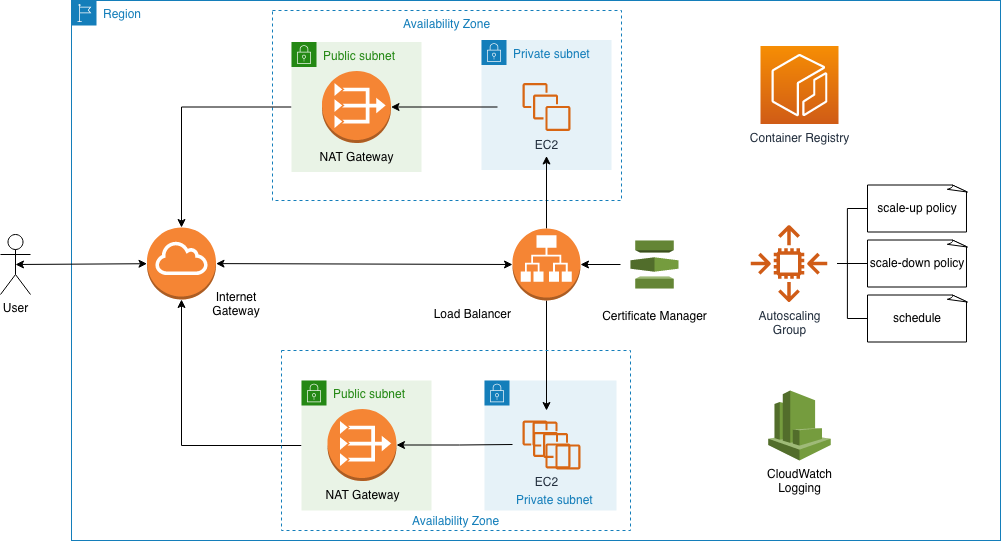

The diagram above was exported from draw.io. Its source (the exported page's mxGraphModel, read from the mxfile embedded in the PNG):
<mxGraphModel dx="946" dy="615" grid="1" gridSize="10" guides="1" tooltips="1" connect="1" arrows="0" fold="1" page="1" pageScale="1" pageWidth="1169" pageHeight="827" math="0" shadow="0">
  <root>
    <mxCell id="0" />
    <mxCell id="1" parent="0" />
    <mxCell id="z6MwRY0Weszw4U41Vil4-53" value="Private subnet" style="points=[[0,0],[0.25,0],[0.5,0],[0.75,0],[1,0],[1,0.25],[1,0.5],[1,0.75],[1,1],[0.75,1],[0.5,1],[0.25,1],[0,1],[0,0.75],[0,0.5],[0,0.25]];outlineConnect=0;gradientColor=none;html=1;whiteSpace=wrap;fontSize=12;fontStyle=0;shape=mxgraph.aws4.group;grIcon=mxgraph.aws4.group_security_group;grStroke=0;strokeColor=#147EBA;fillColor=#E6F2F8;verticalAlign=bottom;align=left;spacingLeft=30;fontColor=#147EBA;dashed=0;" parent="1" vertex="1">
      <mxGeometry x="504" y="490" width="132" height="130" as="geometry" />
    </mxCell>
    <mxCell id="z6MwRY0Weszw4U41Vil4-15" value="Region" style="points=[[0,0],[0.25,0],[0.5,0],[0.75,0],[1,0],[1,0.25],[1,0.5],[1,0.75],[1,1],[0.75,1],[0.5,1],[0.25,1],[0,1],[0,0.75],[0,0.5],[0,0.25]];outlineConnect=0;gradientColor=none;html=1;whiteSpace=wrap;fontSize=12;fontStyle=0;shape=mxgraph.aws4.group;grIcon=mxgraph.aws4.group_region;strokeColor=#147EBA;fillColor=none;verticalAlign=top;align=left;spacingLeft=30;fontColor=#147EBA;dashed=0;" parent="1" vertex="1">
      <mxGeometry x="91" y="110" width="929" height="540" as="geometry" />
    </mxCell>
    <mxCell id="weDwslZMMMu7gI-IpkZ5-15" value="Availability Zone" style="fillColor=none;strokeColor=#147EBA;dashed=1;verticalAlign=top;fontStyle=0;fontColor=#147EBA;" parent="1" vertex="1">
      <mxGeometry x="292" y="120" width="349" height="190" as="geometry" />
    </mxCell>
    <mxCell id="weDwslZMMMu7gI-IpkZ5-23" style="edgeStyle=orthogonalEdgeStyle;rounded=0;orthogonalLoop=1;jettySize=auto;html=1;exitX=0;exitY=0.5;exitDx=0;exitDy=0;entryX=0.5;entryY=0;entryDx=0;entryDy=0;entryPerimeter=0;startArrow=none;startFill=0;endArrow=classic;endFill=1;" parent="1" source="z6MwRY0Weszw4U41Vil4-19" target="z6MwRY0Weszw4U41Vil4-37" edge="1">
      <mxGeometry relative="1" as="geometry" />
    </mxCell>
    <mxCell id="z6MwRY0Weszw4U41Vil4-19" value="Public subnet" style="points=[[0,0],[0.25,0],[0.5,0],[0.75,0],[1,0],[1,0.25],[1,0.5],[1,0.75],[1,1],[0.75,1],[0.5,1],[0.25,1],[0,1],[0,0.75],[0,0.5],[0,0.25]];outlineConnect=0;gradientColor=none;html=1;whiteSpace=wrap;fontSize=12;fontStyle=0;shape=mxgraph.aws4.group;grIcon=mxgraph.aws4.group_security_group;grStroke=0;strokeColor=#248814;fillColor=#E9F3E6;verticalAlign=top;align=left;spacingLeft=30;fontColor=#248814;dashed=0;" parent="1" vertex="1">
      <mxGeometry x="311" y="151.5" width="130" height="130" as="geometry" />
    </mxCell>
    <mxCell id="z6MwRY0Weszw4U41Vil4-20" value="Private subnet" style="points=[[0,0],[0.25,0],[0.5,0],[0.75,0],[1,0],[1,0.25],[1,0.5],[1,0.75],[1,1],[0.75,1],[0.5,1],[0.25,1],[0,1],[0,0.75],[0,0.5],[0,0.25]];outlineConnect=0;gradientColor=none;html=1;whiteSpace=wrap;fontSize=12;fontStyle=0;shape=mxgraph.aws4.group;grIcon=mxgraph.aws4.group_security_group;grStroke=0;strokeColor=#147EBA;fillColor=#E6F2F8;verticalAlign=top;align=left;spacingLeft=30;fontColor=#147EBA;dashed=0;" parent="1" vertex="1">
      <mxGeometry x="501" y="149.5" width="130" height="130" as="geometry" />
    </mxCell>
    <mxCell id="z6MwRY0Weszw4U41Vil4-32" value="EC2" style="outlineConnect=0;fontColor=#232F3E;gradientColor=none;fillColor=#D86613;strokeColor=none;dashed=0;verticalLabelPosition=bottom;verticalAlign=top;align=center;html=1;fontSize=12;fontStyle=0;aspect=fixed;pointerEvents=1;shape=mxgraph.aws4.instances;perimeterSpacing=25;" parent="1" vertex="1">
      <mxGeometry x="542" y="192.5" width="48" height="48" as="geometry" />
    </mxCell>
    <mxCell id="z6MwRY0Weszw4U41Vil4-33" value="NAT Gateway" style="outlineConnect=0;dashed=0;verticalLabelPosition=bottom;verticalAlign=top;align=center;html=1;shape=mxgraph.aws3.vpc_nat_gateway;fillColor=#F58534;gradientColor=none;" parent="1" vertex="1">
      <mxGeometry x="341.5" y="180.5" width="69" height="72" as="geometry" />
    </mxCell>
    <mxCell id="z6MwRY0Weszw4U41Vil4-64" value="" style="edgeStyle=none;rounded=0;orthogonalLoop=1;jettySize=auto;html=1;startArrow=classic;startFill=1;entryX=0;entryY=0.5;entryDx=0;entryDy=0;entryPerimeter=0;" parent="1" source="z6MwRY0Weszw4U41Vil4-37" target="z6MwRY0Weszw4U41Vil4-38" edge="1">
      <mxGeometry relative="1" as="geometry">
        <mxPoint x="315.5" y="373" as="targetPoint" />
      </mxGeometry>
    </mxCell>
    <mxCell id="weDwslZMMMu7gI-IpkZ5-22" style="edgeStyle=orthogonalEdgeStyle;rounded=0;orthogonalLoop=1;jettySize=auto;html=1;exitX=0.5;exitY=1;exitDx=0;exitDy=0;exitPerimeter=0;entryX=0;entryY=0.5;entryDx=0;entryDy=0;endArrow=none;endFill=0;startArrow=classic;startFill=1;" parent="1" source="z6MwRY0Weszw4U41Vil4-37" target="z6MwRY0Weszw4U41Vil4-54" edge="1">
      <mxGeometry relative="1" as="geometry" />
    </mxCell>
    <mxCell id="z6MwRY0Weszw4U41Vil4-37" value="" style="outlineConnect=0;dashed=0;verticalLabelPosition=bottom;verticalAlign=top;align=center;html=1;shape=mxgraph.aws3.internet_gateway;fillColor=#F58534;gradientColor=none;" parent="1" vertex="1">
      <mxGeometry x="166.5" y="337" width="69" height="72" as="geometry" />
    </mxCell>
    <mxCell id="weDwslZMMMu7gI-IpkZ5-24" style="edgeStyle=orthogonalEdgeStyle;rounded=0;orthogonalLoop=1;jettySize=auto;html=1;exitX=0.5;exitY=0;exitDx=0;exitDy=0;exitPerimeter=0;startArrow=none;startFill=0;endArrow=classic;endFill=1;" parent="1" source="z6MwRY0Weszw4U41Vil4-38" target="z6MwRY0Weszw4U41Vil4-32" edge="1">
      <mxGeometry relative="1" as="geometry" />
    </mxCell>
    <mxCell id="weDwslZMMMu7gI-IpkZ5-26" style="edgeStyle=orthogonalEdgeStyle;rounded=0;orthogonalLoop=1;jettySize=auto;html=1;exitX=0.5;exitY=1;exitDx=0;exitDy=0;exitPerimeter=0;startArrow=none;startFill=0;endArrow=classic;endFill=1;" parent="1" source="z6MwRY0Weszw4U41Vil4-38" target="z6MwRY0Weszw4U41Vil4-56" edge="1">
      <mxGeometry relative="1" as="geometry" />
    </mxCell>
    <mxCell id="z6MwRY0Weszw4U41Vil4-38" value="Load Balancer" style="outlineConnect=0;dashed=0;verticalLabelPosition=bottom;verticalAlign=top;align=right;html=1;shape=mxgraph.aws3.application_load_balancer;fillColor=#F58534;gradientColor=none;labelPosition=left;" parent="1" vertex="1">
      <mxGeometry x="532" y="338" width="68" height="72" as="geometry" />
    </mxCell>
    <mxCell id="z6MwRY0Weszw4U41Vil4-65" value="" style="edgeStyle=none;rounded=0;orthogonalLoop=1;jettySize=auto;html=1;startArrow=classic;startFill=1;exitX=0.5;exitY=0.5;exitDx=0;exitDy=0;exitPerimeter=0;" parent="1" source="weDwslZMMMu7gI-IpkZ5-21" target="z6MwRY0Weszw4U41Vil4-37" edge="1">
      <mxGeometry relative="1" as="geometry">
        <mxPoint x="56" y="373.5" as="sourcePoint" />
      </mxGeometry>
    </mxCell>
    <mxCell id="z6MwRY0Weszw4U41Vil4-46" value="Availability Zone" style="fillColor=none;strokeColor=#147EBA;dashed=1;verticalAlign=bottom;fontStyle=0;fontColor=#147EBA;" parent="1" vertex="1">
      <mxGeometry x="301" y="460" width="349" height="180" as="geometry" />
    </mxCell>
    <mxCell id="z6MwRY0Weszw4U41Vil4-47" value="" style="outlineConnect=0;dashed=0;verticalLabelPosition=bottom;verticalAlign=top;align=center;html=1;shape=mxgraph.aws3.vpc_nat_gateway;fillColor=#F58534;gradientColor=none;" parent="1" vertex="1">
      <mxGeometry x="351.5" y="515" width="69" height="72" as="geometry" />
    </mxCell>
    <mxCell id="z6MwRY0Weszw4U41Vil4-48" value="" style="outlineConnect=0;fontColor=#232F3E;gradientColor=none;fillColor=#D86613;strokeColor=none;dashed=0;verticalLabelPosition=bottom;verticalAlign=top;align=center;html=1;fontSize=12;fontStyle=0;aspect=fixed;pointerEvents=1;shape=mxgraph.aws4.instances;" parent="1" vertex="1">
      <mxGeometry x="552" y="531" width="48" height="48" as="geometry" />
    </mxCell>
    <mxCell id="z6MwRY0Weszw4U41Vil4-54" value="Public subnet" style="points=[[0,0],[0.25,0],[0.5,0],[0.75,0],[1,0],[1,0.25],[1,0.5],[1,0.75],[1,1],[0.75,1],[0.5,1],[0.25,1],[0,1],[0,0.75],[0,0.5],[0,0.25]];outlineConnect=0;gradientColor=none;html=1;whiteSpace=wrap;fontSize=12;fontStyle=0;shape=mxgraph.aws4.group;grIcon=mxgraph.aws4.group_security_group;grStroke=0;strokeColor=#248814;fillColor=#E9F3E6;verticalAlign=top;align=left;spacingLeft=30;fontColor=#248814;dashed=0;" parent="1" vertex="1">
      <mxGeometry x="321" y="490" width="130" height="130" as="geometry" />
    </mxCell>
    <mxCell id="z6MwRY0Weszw4U41Vil4-103" style="edgeStyle=orthogonalEdgeStyle;rounded=0;orthogonalLoop=1;jettySize=auto;html=1;exitX=1;exitY=0.5;exitDx=0;exitDy=0;exitPerimeter=0;startArrow=classic;startFill=1;fontSize=12;endArrow=none;endFill=0;" parent="1" source="z6MwRY0Weszw4U41Vil4-55" target="z6MwRY0Weszw4U41Vil4-56" edge="1">
      <mxGeometry relative="1" as="geometry">
        <mxPoint x="530" y="555" as="targetPoint" />
      </mxGeometry>
    </mxCell>
    <mxCell id="z6MwRY0Weszw4U41Vil4-55" value="NAT Gateway" style="outlineConnect=0;dashed=0;verticalLabelPosition=bottom;verticalAlign=top;align=center;html=1;shape=mxgraph.aws3.vpc_nat_gateway;fillColor=#F58534;gradientColor=none;" parent="1" vertex="1">
      <mxGeometry x="347" y="518.5" width="69" height="72" as="geometry" />
    </mxCell>
    <mxCell id="z6MwRY0Weszw4U41Vil4-56" value="EC2" style="outlineConnect=0;fontColor=#232F3E;gradientColor=none;fillColor=#D86613;strokeColor=none;dashed=0;verticalLabelPosition=bottom;verticalAlign=top;align=center;html=1;fontSize=12;fontStyle=0;aspect=fixed;pointerEvents=1;shape=mxgraph.aws4.instances;perimeterSpacing=10;" parent="1" vertex="1">
      <mxGeometry x="542" y="530" width="48" height="48" as="geometry" />
    </mxCell>
    <mxCell id="z6MwRY0Weszw4U41Vil4-98" style="edgeStyle=orthogonalEdgeStyle;rounded=0;orthogonalLoop=1;jettySize=auto;html=1;exitX=1;exitY=0.5;exitDx=0;exitDy=0;exitPerimeter=0;entryX=0;entryY=0.5;entryDx=0;entryDy=0;entryPerimeter=0;startArrow=classic;startFill=1;fontSize=12;" parent="1" edge="1">
      <mxGeometry relative="1" as="geometry">
        <mxPoint x="751.5" y="554.5" as="sourcePoint" />
      </mxGeometry>
    </mxCell>
    <mxCell id="z6MwRY0Weszw4U41Vil4-69" style="edgeStyle=none;rounded=0;orthogonalLoop=1;jettySize=auto;html=1;exitX=0.5;exitY=0;exitDx=0;exitDy=0;startArrow=classic;startFill=1;" parent="1" edge="1">
      <mxGeometry relative="1" as="geometry">
        <mxPoint x="146" y="417" as="sourcePoint" />
        <mxPoint x="146" y="417" as="targetPoint" />
      </mxGeometry>
    </mxCell>
    <mxCell id="z6MwRY0Weszw4U41Vil4-73" style="edgeStyle=orthogonalEdgeStyle;rounded=0;orthogonalLoop=1;jettySize=auto;html=1;startArrow=none;startFill=0;" parent="1" source="z6MwRY0Weszw4U41Vil4-32" target="z6MwRY0Weszw4U41Vil4-33" edge="1">
      <mxGeometry relative="1" as="geometry" />
    </mxCell>
    <mxCell id="z6MwRY0Weszw4U41Vil4-79" value="Internet Gateway" style="text;html=1;strokeColor=none;fillColor=none;align=center;verticalAlign=middle;whiteSpace=wrap;rounded=0;" parent="1" vertex="1">
      <mxGeometry x="235.5" y="404" width="40" height="20" as="geometry" />
    </mxCell>
    <mxCell id="weDwslZMMMu7gI-IpkZ5-12" style="edgeStyle=orthogonalEdgeStyle;rounded=0;orthogonalLoop=1;jettySize=auto;html=1;exitX=0;exitY=0.5;exitDx=0;exitDy=0;exitPerimeter=0;endArrow=none;endFill=0;" parent="1" source="weDwslZMMMu7gI-IpkZ5-2" target="z6MwRY0Weszw4U41Vil4-39" edge="1">
      <mxGeometry relative="1" as="geometry" />
    </mxCell>
    <mxCell id="weDwslZMMMu7gI-IpkZ5-2" value="scale-up policy" style="whiteSpace=wrap;html=1;shape=mxgraph.basic.document" parent="1" vertex="1">
      <mxGeometry x="887" y="294.5" width="100" height="47" as="geometry" />
    </mxCell>
    <mxCell id="weDwslZMMMu7gI-IpkZ5-13" style="edgeStyle=orthogonalEdgeStyle;rounded=0;orthogonalLoop=1;jettySize=auto;html=1;exitX=0;exitY=0.5;exitDx=0;exitDy=0;exitPerimeter=0;endArrow=none;endFill=0;" parent="1" source="weDwslZMMMu7gI-IpkZ5-3" target="z6MwRY0Weszw4U41Vil4-39" edge="1">
      <mxGeometry relative="1" as="geometry" />
    </mxCell>
    <mxCell id="weDwslZMMMu7gI-IpkZ5-3" value="scale-down policy" style="whiteSpace=wrap;html=1;shape=mxgraph.basic.document" parent="1" vertex="1">
      <mxGeometry x="887" y="349.5" width="100" height="47" as="geometry" />
    </mxCell>
    <mxCell id="weDwslZMMMu7gI-IpkZ5-14" style="edgeStyle=orthogonalEdgeStyle;rounded=0;orthogonalLoop=1;jettySize=auto;html=1;exitX=0;exitY=0.5;exitDx=0;exitDy=0;exitPerimeter=0;endArrow=none;endFill=0;" parent="1" source="weDwslZMMMu7gI-IpkZ5-4" target="z6MwRY0Weszw4U41Vil4-39" edge="1">
      <mxGeometry relative="1" as="geometry" />
    </mxCell>
    <mxCell id="weDwslZMMMu7gI-IpkZ5-4" value="schedule" style="whiteSpace=wrap;html=1;shape=mxgraph.basic.document" parent="1" vertex="1">
      <mxGeometry x="887" y="404.5" width="100" height="47" as="geometry" />
    </mxCell>
    <mxCell id="z6MwRY0Weszw4U41Vil4-39" value="Autoscaling&lt;br&gt;Group" style="outlineConnect=0;fontColor=#232F3E;gradientColor=none;fillColor=#D05C17;dashed=0;verticalLabelPosition=bottom;verticalAlign=top;align=center;html=1;fontSize=12;fontStyle=0;aspect=fixed;pointerEvents=1;shape=mxgraph.aws4.auto_scaling2;perimeterSpacing=10;strokeWidth=16;strokeColor=none;" parent="1" vertex="1">
      <mxGeometry x="770" y="334.5" width="77" height="77" as="geometry" />
    </mxCell>
    <mxCell id="weDwslZMMMu7gI-IpkZ5-9" value="CloudWatch&lt;br&gt;Logging" style="outlineConnect=0;dashed=0;verticalLabelPosition=bottom;verticalAlign=top;align=center;html=1;shape=mxgraph.aws3.cloudwatch;fillColor=#759C3E;gradientColor=none;" parent="1" vertex="1">
      <mxGeometry x="787.75" y="500" width="62.5" height="70" as="geometry" />
    </mxCell>
    <mxCell id="weDwslZMMMu7gI-IpkZ5-16" value="Container Registry&lt;br&gt;" style="points=[[0,0,0],[0.25,0,0],[0.5,0,0],[0.75,0,0],[1,0,0],[0,1,0],[0.25,1,0],[0.5,1,0],[0.75,1,0],[1,1,0],[0,0.25,0],[0,0.5,0],[0,0.75,0],[1,0.25,0],[1,0.5,0],[1,0.75,0]];outlineConnect=0;fontColor=#232F3E;gradientColor=#F78E04;gradientDirection=north;fillColor=#D05C17;strokeColor=#ffffff;dashed=0;verticalLabelPosition=bottom;verticalAlign=top;align=center;html=1;fontSize=12;fontStyle=0;aspect=fixed;shape=mxgraph.aws4.resourceIcon;resIcon=mxgraph.aws4.ecr;" parent="1" vertex="1">
      <mxGeometry x="780" y="155.5" width="78" height="78" as="geometry" />
    </mxCell>
    <mxCell id="weDwslZMMMu7gI-IpkZ5-20" style="edgeStyle=orthogonalEdgeStyle;rounded=0;orthogonalLoop=1;jettySize=auto;html=1;exitX=0;exitY=0.5;exitDx=0;exitDy=0;exitPerimeter=0;entryX=1;entryY=0.5;entryDx=0;entryDy=0;entryPerimeter=0;endArrow=classic;endFill=1;startArrow=none;startFill=0;" parent="1" source="weDwslZMMMu7gI-IpkZ5-18" target="z6MwRY0Weszw4U41Vil4-38" edge="1">
      <mxGeometry relative="1" as="geometry" />
    </mxCell>
    <mxCell id="weDwslZMMMu7gI-IpkZ5-18" value="&lt;br&gt;Certificate Manager&lt;br&gt;" style="outlineConnect=0;dashed=0;verticalLabelPosition=bottom;verticalAlign=top;align=center;html=1;shape=mxgraph.aws3.certificate_manager;fillColor=#759C3E;gradientColor=none;strokeColor=#000000;strokeWidth=16;perimeterSpacing=10;" parent="1" vertex="1">
      <mxGeometry x="650" y="350" width="48" height="48" as="geometry" />
    </mxCell>
    <mxCell id="weDwslZMMMu7gI-IpkZ5-21" value="User" style="shape=umlActor;verticalLabelPosition=bottom;verticalAlign=top;html=1;outlineConnect=0;strokeColor=#000000;strokeWidth=1;" parent="1" vertex="1">
      <mxGeometry x="20" y="344" width="30" height="60" as="geometry" />
    </mxCell>
  </root>
</mxGraphModel>